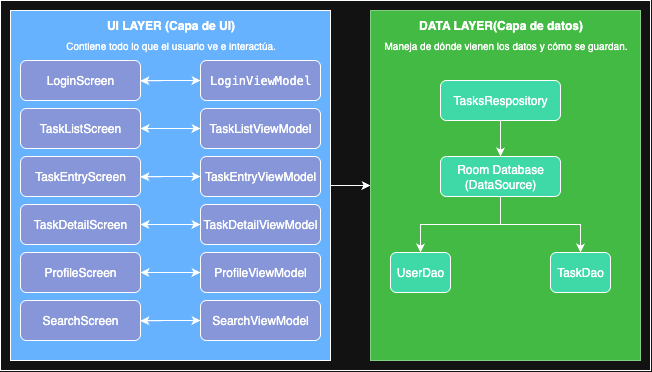

The diagram above was exported from draw.io. Its source (the exported page's mxGraphModel, read from the mxfile embedded in the PNG):
<mxGraphModel dx="867" dy="506" grid="1" gridSize="10" guides="1" tooltips="1" connect="1" arrows="1" fold="1" page="1" pageScale="1" pageWidth="827" pageHeight="1169" math="0" shadow="0">
  <root>
    <mxCell id="0" />
    <mxCell id="1" parent="0" />
    <mxCell id="QiXp1r3fTWadhX4fVjTS-57" value="" style="rounded=0;whiteSpace=wrap;html=1;" vertex="1" parent="1">
      <mxGeometry x="170" y="230" width="650" height="370" as="geometry" />
    </mxCell>
    <mxCell id="QiXp1r3fTWadhX4fVjTS-56" style="edgeStyle=orthogonalEdgeStyle;rounded=0;orthogonalLoop=1;jettySize=auto;html=1;entryX=0;entryY=0.5;entryDx=0;entryDy=0;" edge="1" parent="1" source="QiXp1r3fTWadhX4fVjTS-1" target="QiXp1r3fTWadhX4fVjTS-41">
      <mxGeometry relative="1" as="geometry" />
    </mxCell>
    <mxCell id="QiXp1r3fTWadhX4fVjTS-1" value="" style="rounded=0;whiteSpace=wrap;html=1;fillColor=light-dark(#FFFFFF,#66B2FF);" vertex="1" parent="1">
      <mxGeometry x="180" y="240" width="320" height="350" as="geometry" />
    </mxCell>
    <mxCell id="QiXp1r3fTWadhX4fVjTS-2" value="&lt;b&gt;UI LAYER (Capa de UI)&lt;/b&gt;" style="text;html=1;align=center;verticalAlign=middle;resizable=0;points=[];autosize=1;strokeColor=none;fillColor=none;" vertex="1" parent="1">
      <mxGeometry x="265" y="240" width="150" height="30" as="geometry" />
    </mxCell>
    <mxCell id="QiXp1r3fTWadhX4fVjTS-26" style="edgeStyle=orthogonalEdgeStyle;rounded=0;orthogonalLoop=1;jettySize=auto;html=1;exitX=1;exitY=0.5;exitDx=0;exitDy=0;" edge="1" parent="1" source="QiXp1r3fTWadhX4fVjTS-5" target="QiXp1r3fTWadhX4fVjTS-19">
      <mxGeometry relative="1" as="geometry" />
    </mxCell>
    <mxCell id="QiXp1r3fTWadhX4fVjTS-5" value="LoginScreen" style="rounded=1;whiteSpace=wrap;html=1;fillColor=light-dark(#FFFFFF,#8796D9);" vertex="1" parent="1">
      <mxGeometry x="190" y="290" width="120" height="40" as="geometry" />
    </mxCell>
    <mxCell id="QiXp1r3fTWadhX4fVjTS-29" style="edgeStyle=orthogonalEdgeStyle;rounded=0;orthogonalLoop=1;jettySize=auto;html=1;exitX=1;exitY=0.5;exitDx=0;exitDy=0;entryX=0;entryY=0.5;entryDx=0;entryDy=0;" edge="1" parent="1" source="QiXp1r3fTWadhX4fVjTS-6" target="QiXp1r3fTWadhX4fVjTS-20">
      <mxGeometry relative="1" as="geometry" />
    </mxCell>
    <mxCell id="QiXp1r3fTWadhX4fVjTS-6" value="TaskListScreen" style="rounded=1;whiteSpace=wrap;html=1;fillColor=light-dark(#FFFFFF,#8796D9);" vertex="1" parent="1">
      <mxGeometry x="190" y="338" width="120" height="40" as="geometry" />
    </mxCell>
    <mxCell id="QiXp1r3fTWadhX4fVjTS-33" style="edgeStyle=orthogonalEdgeStyle;rounded=0;orthogonalLoop=1;jettySize=auto;html=1;exitX=1;exitY=0.5;exitDx=0;exitDy=0;" edge="1" parent="1" source="QiXp1r3fTWadhX4fVjTS-7" target="QiXp1r3fTWadhX4fVjTS-21">
      <mxGeometry relative="1" as="geometry" />
    </mxCell>
    <mxCell id="QiXp1r3fTWadhX4fVjTS-7" value="TaskEntryScreen" style="rounded=1;whiteSpace=wrap;html=1;fillColor=light-dark(#FFFFFF,#8796D9);" vertex="1" parent="1">
      <mxGeometry x="190" y="386" width="120" height="40" as="geometry" />
    </mxCell>
    <mxCell id="QiXp1r3fTWadhX4fVjTS-35" style="edgeStyle=orthogonalEdgeStyle;rounded=0;orthogonalLoop=1;jettySize=auto;html=1;exitX=1;exitY=0.5;exitDx=0;exitDy=0;entryX=0;entryY=0.5;entryDx=0;entryDy=0;" edge="1" parent="1" source="QiXp1r3fTWadhX4fVjTS-8" target="QiXp1r3fTWadhX4fVjTS-22">
      <mxGeometry relative="1" as="geometry" />
    </mxCell>
    <mxCell id="QiXp1r3fTWadhX4fVjTS-8" value="TaskDetailScreen" style="rounded=1;whiteSpace=wrap;html=1;fillColor=light-dark(#FFFFFF,#8796D9);" vertex="1" parent="1">
      <mxGeometry x="190" y="434" width="120" height="40" as="geometry" />
    </mxCell>
    <mxCell id="QiXp1r3fTWadhX4fVjTS-37" style="edgeStyle=orthogonalEdgeStyle;rounded=0;orthogonalLoop=1;jettySize=auto;html=1;exitX=1;exitY=0.5;exitDx=0;exitDy=0;entryX=0;entryY=0.5;entryDx=0;entryDy=0;" edge="1" parent="1" source="QiXp1r3fTWadhX4fVjTS-11" target="QiXp1r3fTWadhX4fVjTS-23">
      <mxGeometry relative="1" as="geometry" />
    </mxCell>
    <mxCell id="QiXp1r3fTWadhX4fVjTS-11" value="ProfileScreen" style="rounded=1;whiteSpace=wrap;html=1;fillColor=light-dark(#FFFFFF,#8796D9);" vertex="1" parent="1">
      <mxGeometry x="190" y="482" width="120" height="40" as="geometry" />
    </mxCell>
    <mxCell id="QiXp1r3fTWadhX4fVjTS-39" style="edgeStyle=orthogonalEdgeStyle;rounded=0;orthogonalLoop=1;jettySize=auto;html=1;exitX=1;exitY=0.5;exitDx=0;exitDy=0;" edge="1" parent="1" source="QiXp1r3fTWadhX4fVjTS-12" target="QiXp1r3fTWadhX4fVjTS-24">
      <mxGeometry relative="1" as="geometry" />
    </mxCell>
    <mxCell id="QiXp1r3fTWadhX4fVjTS-12" value="SearchScreen" style="rounded=1;whiteSpace=wrap;html=1;fillColor=light-dark(#FFFFFF,#8796D9);" vertex="1" parent="1">
      <mxGeometry x="190" y="530" width="120" height="40" as="geometry" />
    </mxCell>
    <mxCell id="QiXp1r3fTWadhX4fVjTS-27" style="edgeStyle=orthogonalEdgeStyle;rounded=0;orthogonalLoop=1;jettySize=auto;html=1;exitX=0;exitY=0.5;exitDx=0;exitDy=0;" edge="1" parent="1" source="QiXp1r3fTWadhX4fVjTS-19">
      <mxGeometry relative="1" as="geometry">
        <mxPoint x="310" y="310.4" as="targetPoint" />
      </mxGeometry>
    </mxCell>
    <mxCell id="QiXp1r3fTWadhX4fVjTS-19" value="&lt;code&gt;LoginViewModel&lt;/code&gt;" style="rounded=1;whiteSpace=wrap;html=1;fillColor=light-dark(#FFFFFF,#8796D9);" vertex="1" parent="1">
      <mxGeometry x="370" y="290" width="120" height="40" as="geometry" />
    </mxCell>
    <mxCell id="QiXp1r3fTWadhX4fVjTS-30" style="edgeStyle=orthogonalEdgeStyle;rounded=0;orthogonalLoop=1;jettySize=auto;html=1;exitX=0;exitY=0.5;exitDx=0;exitDy=0;entryX=1;entryY=0.5;entryDx=0;entryDy=0;" edge="1" parent="1" source="QiXp1r3fTWadhX4fVjTS-20" target="QiXp1r3fTWadhX4fVjTS-6">
      <mxGeometry relative="1" as="geometry" />
    </mxCell>
    <mxCell id="QiXp1r3fTWadhX4fVjTS-20" value="TaskListViewModel" style="rounded=1;whiteSpace=wrap;html=1;fillColor=light-dark(#FFFFFF,#8796D9);" vertex="1" parent="1">
      <mxGeometry x="370" y="338" width="120" height="40" as="geometry" />
    </mxCell>
    <mxCell id="QiXp1r3fTWadhX4fVjTS-34" style="edgeStyle=orthogonalEdgeStyle;rounded=0;orthogonalLoop=1;jettySize=auto;html=1;exitX=0;exitY=0.5;exitDx=0;exitDy=0;" edge="1" parent="1" source="QiXp1r3fTWadhX4fVjTS-21">
      <mxGeometry relative="1" as="geometry">
        <mxPoint x="310" y="406.4" as="targetPoint" />
      </mxGeometry>
    </mxCell>
    <mxCell id="QiXp1r3fTWadhX4fVjTS-21" value="TaskEntryViewModel" style="rounded=1;whiteSpace=wrap;html=1;fillColor=light-dark(#FFFFFF,#8796D9);" vertex="1" parent="1">
      <mxGeometry x="370" y="386" width="120" height="40" as="geometry" />
    </mxCell>
    <mxCell id="QiXp1r3fTWadhX4fVjTS-36" style="edgeStyle=orthogonalEdgeStyle;rounded=0;orthogonalLoop=1;jettySize=auto;html=1;exitX=0;exitY=0.5;exitDx=0;exitDy=0;entryX=1;entryY=0.5;entryDx=0;entryDy=0;" edge="1" parent="1" source="QiXp1r3fTWadhX4fVjTS-22" target="QiXp1r3fTWadhX4fVjTS-8">
      <mxGeometry relative="1" as="geometry" />
    </mxCell>
    <mxCell id="QiXp1r3fTWadhX4fVjTS-22" value="TaskDetailViewModel" style="rounded=1;whiteSpace=wrap;html=1;fillColor=light-dark(#FFFFFF,#8796D9);" vertex="1" parent="1">
      <mxGeometry x="370" y="434" width="120" height="40" as="geometry" />
    </mxCell>
    <mxCell id="QiXp1r3fTWadhX4fVjTS-38" style="edgeStyle=orthogonalEdgeStyle;rounded=0;orthogonalLoop=1;jettySize=auto;html=1;exitX=0;exitY=0.5;exitDx=0;exitDy=0;entryX=1;entryY=0.5;entryDx=0;entryDy=0;" edge="1" parent="1" source="QiXp1r3fTWadhX4fVjTS-23" target="QiXp1r3fTWadhX4fVjTS-11">
      <mxGeometry relative="1" as="geometry" />
    </mxCell>
    <mxCell id="QiXp1r3fTWadhX4fVjTS-23" value="ProfileViewModel" style="rounded=1;whiteSpace=wrap;html=1;fillColor=light-dark(#FFFFFF,#8796D9);" vertex="1" parent="1">
      <mxGeometry x="370" y="482" width="120" height="40" as="geometry" />
    </mxCell>
    <mxCell id="QiXp1r3fTWadhX4fVjTS-40" style="edgeStyle=orthogonalEdgeStyle;rounded=0;orthogonalLoop=1;jettySize=auto;html=1;exitX=0;exitY=0.5;exitDx=0;exitDy=0;" edge="1" parent="1" source="QiXp1r3fTWadhX4fVjTS-24">
      <mxGeometry relative="1" as="geometry">
        <mxPoint x="310" y="550.4000000000001" as="targetPoint" />
      </mxGeometry>
    </mxCell>
    <mxCell id="QiXp1r3fTWadhX4fVjTS-24" value="SearchViewModel" style="rounded=1;whiteSpace=wrap;html=1;fillColor=light-dark(#FFFFFF,#8796D9);" vertex="1" parent="1">
      <mxGeometry x="370" y="530" width="120" height="40" as="geometry" />
    </mxCell>
    <mxCell id="QiXp1r3fTWadhX4fVjTS-41" value="" style="rounded=0;whiteSpace=wrap;html=1;fillColor=#008a00;fontColor=#ffffff;strokeColor=#005700;" vertex="1" parent="1">
      <mxGeometry x="540" y="240" width="270" height="350" as="geometry" />
    </mxCell>
    <mxCell id="QiXp1r3fTWadhX4fVjTS-42" value="&lt;b&gt;DATA LAYER(Capa de datos)&lt;/b&gt;" style="text;html=1;align=center;verticalAlign=middle;resizable=0;points=[];autosize=1;strokeColor=none;fillColor=none;" vertex="1" parent="1">
      <mxGeometry x="575" y="240" width="190" height="30" as="geometry" />
    </mxCell>
    <mxCell id="QiXp1r3fTWadhX4fVjTS-50" value="" style="edgeStyle=orthogonalEdgeStyle;rounded=0;orthogonalLoop=1;jettySize=auto;html=1;" edge="1" parent="1" source="QiXp1r3fTWadhX4fVjTS-43" target="QiXp1r3fTWadhX4fVjTS-47">
      <mxGeometry relative="1" as="geometry" />
    </mxCell>
    <mxCell id="QiXp1r3fTWadhX4fVjTS-43" value="TasksRespository" style="rounded=1;whiteSpace=wrap;html=1;fillColor=light-dark(#FFFFFF,#3FD9A7);" vertex="1" parent="1">
      <mxGeometry x="610" y="310" width="120" height="40" as="geometry" />
    </mxCell>
    <mxCell id="QiXp1r3fTWadhX4fVjTS-45" value="&lt;font style=&quot;font-size: 10px;&quot;&gt;Contiene todo lo que el usuario ve e interactúa.&lt;/font&gt;" style="text;html=1;align=center;verticalAlign=middle;resizable=0;points=[];autosize=1;strokeColor=none;fillColor=none;" vertex="1" parent="1">
      <mxGeometry x="225" y="260" width="230" height="30" as="geometry" />
    </mxCell>
    <mxCell id="QiXp1r3fTWadhX4fVjTS-46" value="&lt;font style=&quot;font-size: 10px;&quot;&gt;Maneja de dónde vienen los datos y cómo se guardan.&lt;/font&gt;" style="text;html=1;align=center;verticalAlign=middle;resizable=0;points=[];autosize=1;strokeColor=none;fillColor=none;" vertex="1" parent="1">
      <mxGeometry x="540" y="260" width="270" height="30" as="geometry" />
    </mxCell>
    <mxCell id="QiXp1r3fTWadhX4fVjTS-51" style="edgeStyle=orthogonalEdgeStyle;rounded=0;orthogonalLoop=1;jettySize=auto;html=1;" edge="1" parent="1" source="QiXp1r3fTWadhX4fVjTS-47" target="QiXp1r3fTWadhX4fVjTS-48">
      <mxGeometry relative="1" as="geometry" />
    </mxCell>
    <mxCell id="QiXp1r3fTWadhX4fVjTS-52" style="edgeStyle=orthogonalEdgeStyle;rounded=0;orthogonalLoop=1;jettySize=auto;html=1;" edge="1" parent="1" source="QiXp1r3fTWadhX4fVjTS-47" target="QiXp1r3fTWadhX4fVjTS-49">
      <mxGeometry relative="1" as="geometry" />
    </mxCell>
    <mxCell id="QiXp1r3fTWadhX4fVjTS-47" value="Room Database (DataSource)" style="rounded=1;whiteSpace=wrap;html=1;fillColor=light-dark(#FFFFFF,#3FD9A7);" vertex="1" parent="1">
      <mxGeometry x="610" y="386" width="120" height="40" as="geometry" />
    </mxCell>
    <mxCell id="QiXp1r3fTWadhX4fVjTS-48" value="UserDao" style="rounded=1;whiteSpace=wrap;html=1;fillColor=light-dark(#FFFFFF,#3FD9A7);" vertex="1" parent="1">
      <mxGeometry x="560" y="482" width="60" height="40" as="geometry" />
    </mxCell>
    <mxCell id="QiXp1r3fTWadhX4fVjTS-49" value="TaskDao" style="rounded=1;whiteSpace=wrap;html=1;fillColor=light-dark(#FFFFFF,#3FD9A7);" vertex="1" parent="1">
      <mxGeometry x="720" y="482" width="60" height="40" as="geometry" />
    </mxCell>
  </root>
</mxGraphModel>